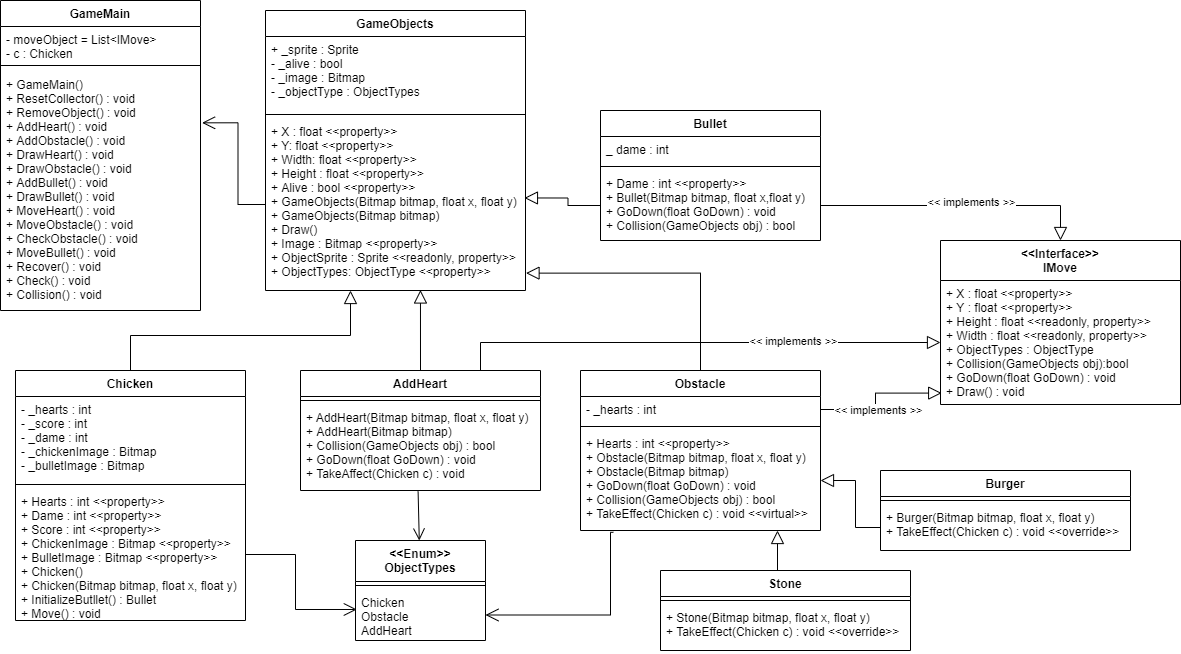

The diagram above was exported from draw.io. Its source (the exported page's mxGraphModel, read from the mxfile embedded in the PNG):
<mxGraphModel dx="1274" dy="580" grid="1" gridSize="10" guides="1" tooltips="1" connect="1" arrows="1" fold="1" page="1" pageScale="1" pageWidth="850" pageHeight="1100" math="0" shadow="0">
  <root>
    <mxCell id="0" />
    <mxCell id="1" parent="0" />
    <mxCell id="5ToZXeSjqgomnuXETEKv-21" value="GameMain" style="swimlane;fontStyle=1;align=center;verticalAlign=top;childLayout=stackLayout;horizontal=1;startSize=26;horizontalStack=0;resizeParent=1;resizeParentMax=0;resizeLast=0;collapsible=1;marginBottom=0;" vertex="1" parent="1">
      <mxGeometry x="30" y="20" width="200" height="310" as="geometry" />
    </mxCell>
    <mxCell id="5ToZXeSjqgomnuXETEKv-22" value="- moveObject = List&lt;IMove&gt;&#10;- c : Chicken&#10;" style="text;strokeColor=none;fillColor=none;align=left;verticalAlign=top;spacingLeft=4;spacingRight=4;overflow=hidden;rotatable=0;points=[[0,0.5],[1,0.5]];portConstraint=eastwest;" vertex="1" parent="5ToZXeSjqgomnuXETEKv-21">
      <mxGeometry y="26" width="200" height="34" as="geometry" />
    </mxCell>
    <mxCell id="5ToZXeSjqgomnuXETEKv-23" value="" style="line;strokeWidth=1;fillColor=none;align=left;verticalAlign=middle;spacingTop=-1;spacingLeft=3;spacingRight=3;rotatable=0;labelPosition=right;points=[];portConstraint=eastwest;" vertex="1" parent="5ToZXeSjqgomnuXETEKv-21">
      <mxGeometry y="60" width="200" height="10" as="geometry" />
    </mxCell>
    <mxCell id="5ToZXeSjqgomnuXETEKv-24" value="+ GameMain()&#10;+ ResetCollector() : void&#10;+ RemoveObject() : void&#10;+ AddHeart() : void&#10;+ AddObstacle() : void&#10;+ DrawHeart() : void&#10;+ DrawObstacle() : void&#10;+ AddBullet() : void&#10;+ DrawBullet() : void&#10;+ MoveHeart() : void&#10;+ MoveObstacle() : void&#10;+ CheckObstacle() : void&#10;+ MoveBullet() : void&#10;+ Recover() : void&#10;+ Check() : void&#10;+ Collision() : void&#10;&#10;&#10;" style="text;strokeColor=none;fillColor=none;align=left;verticalAlign=top;spacingLeft=4;spacingRight=4;overflow=hidden;rotatable=0;points=[[0,0.5],[1,0.5]];portConstraint=eastwest;spacingTop=1;" vertex="1" parent="5ToZXeSjqgomnuXETEKv-21">
      <mxGeometry y="70" width="200" height="240" as="geometry" />
    </mxCell>
    <mxCell id="5ToZXeSjqgomnuXETEKv-25" value="GameObjects" style="swimlane;fontStyle=1;align=center;verticalAlign=top;childLayout=stackLayout;horizontal=1;startSize=26;horizontalStack=0;resizeParent=1;resizeParentMax=0;resizeLast=0;collapsible=1;marginBottom=0;" vertex="1" parent="1">
      <mxGeometry x="295" y="30" width="260" height="280" as="geometry" />
    </mxCell>
    <mxCell id="5ToZXeSjqgomnuXETEKv-26" value="+ _sprite : Sprite&#10;- _alive : bool&#10;- _image : Bitmap&#10;- _objectType : ObjectTypes " style="text;strokeColor=none;fillColor=none;align=left;verticalAlign=top;spacingLeft=4;spacingRight=4;overflow=hidden;rotatable=0;points=[[0,0.5],[1,0.5]];portConstraint=eastwest;" vertex="1" parent="5ToZXeSjqgomnuXETEKv-25">
      <mxGeometry y="26" width="260" height="74" as="geometry" />
    </mxCell>
    <mxCell id="5ToZXeSjqgomnuXETEKv-27" value="" style="line;strokeWidth=1;fillColor=none;align=left;verticalAlign=middle;spacingTop=-1;spacingLeft=3;spacingRight=3;rotatable=0;labelPosition=right;points=[];portConstraint=eastwest;" vertex="1" parent="5ToZXeSjqgomnuXETEKv-25">
      <mxGeometry y="100" width="260" height="8" as="geometry" />
    </mxCell>
    <mxCell id="5ToZXeSjqgomnuXETEKv-28" value="+ X : float &lt;&lt;property&gt;&gt;&#10;+ Y: float &lt;&lt;property&gt;&gt;&#10;+ Width: float &lt;&lt;property&gt;&gt;&#10;+ Height : float &lt;&lt;property&gt;&gt;&#10;+ Alive : bool &lt;&lt;property&gt;&gt;&#10;+ GameObjects(Bitmap bitmap, float x, float y)&#10;+ GameObjects(Bitmap bitmap)&#10;+ Draw() &#10;+ Image : Bitmap &lt;&lt;property&gt;&gt;&#10;+ ObjectSprite : Sprite &lt;&lt;readonly, property&gt;&gt;&#10;+ ObjectTypes: ObjectType &lt;&lt;property&gt;&gt;&#10;" style="text;strokeColor=none;fillColor=none;align=left;verticalAlign=top;spacingLeft=4;spacingRight=4;overflow=hidden;rotatable=0;points=[[0,0.5],[1,0.5]];portConstraint=eastwest;" vertex="1" parent="5ToZXeSjqgomnuXETEKv-25">
      <mxGeometry y="108" width="260" height="172" as="geometry" />
    </mxCell>
    <mxCell id="5ToZXeSjqgomnuXETEKv-79" style="edgeStyle=orthogonalEdgeStyle;rounded=0;orthogonalLoop=1;jettySize=auto;html=1;exitX=0.5;exitY=0;exitDx=0;exitDy=0;endArrow=block;endFill=0;endSize=11;" edge="1" parent="1" source="5ToZXeSjqgomnuXETEKv-29">
      <mxGeometry relative="1" as="geometry">
        <mxPoint x="380" y="310" as="targetPoint" />
      </mxGeometry>
    </mxCell>
    <mxCell id="5ToZXeSjqgomnuXETEKv-29" value="Chicken" style="swimlane;fontStyle=1;align=center;verticalAlign=top;childLayout=stackLayout;horizontal=1;startSize=26;horizontalStack=0;resizeParent=1;resizeParentMax=0;resizeLast=0;collapsible=1;marginBottom=0;" vertex="1" parent="1">
      <mxGeometry x="45" y="390" width="230" height="250" as="geometry" />
    </mxCell>
    <mxCell id="5ToZXeSjqgomnuXETEKv-30" value="- _hearts : int&#10;- _score : int&#10;- _dame : int &#10;- _chickenImage : Bitmap&#10;- _bulletImage : Bitmap" style="text;strokeColor=none;fillColor=none;align=left;verticalAlign=top;spacingLeft=4;spacingRight=4;overflow=hidden;rotatable=0;points=[[0,0.5],[1,0.5]];portConstraint=eastwest;" vertex="1" parent="5ToZXeSjqgomnuXETEKv-29">
      <mxGeometry y="26" width="230" height="84" as="geometry" />
    </mxCell>
    <mxCell id="5ToZXeSjqgomnuXETEKv-31" value="" style="line;strokeWidth=1;fillColor=none;align=left;verticalAlign=middle;spacingTop=-1;spacingLeft=3;spacingRight=3;rotatable=0;labelPosition=right;points=[];portConstraint=eastwest;" vertex="1" parent="5ToZXeSjqgomnuXETEKv-29">
      <mxGeometry y="110" width="230" height="8" as="geometry" />
    </mxCell>
    <mxCell id="5ToZXeSjqgomnuXETEKv-32" value="+ Hearts : int &lt;&lt;property&gt;&gt;&#10;+ Dame : int &lt;&lt;property&gt;&gt;&#10;+ Score : int &lt;&lt;property&gt;&gt;&#10;+ ChickenImage : Bitmap &lt;&lt;property&gt;&gt;&#10;+ BulletImage : Bitmap &lt;&lt;property&gt;&gt;&#10;+ Chicken()&#10;+ Chicken(Bitmap bitmap, float x, float y)&#10;+ InitializeButllet() : Bullet&#10;+ Move() : void&#10;" style="text;strokeColor=none;fillColor=none;align=left;verticalAlign=top;spacingLeft=4;spacingRight=4;overflow=hidden;rotatable=0;points=[[0,0.5],[1,0.5]];portConstraint=eastwest;" vertex="1" parent="5ToZXeSjqgomnuXETEKv-29">
      <mxGeometry y="118" width="230" height="132" as="geometry" />
    </mxCell>
    <mxCell id="5ToZXeSjqgomnuXETEKv-81" style="edgeStyle=orthogonalEdgeStyle;rounded=0;orthogonalLoop=1;jettySize=auto;html=1;exitX=0.5;exitY=0;exitDx=0;exitDy=0;entryX=0.596;entryY=0.997;entryDx=0;entryDy=0;entryPerimeter=0;endArrow=block;endFill=0;endSize=11;" edge="1" parent="1" source="5ToZXeSjqgomnuXETEKv-33" target="5ToZXeSjqgomnuXETEKv-28">
      <mxGeometry relative="1" as="geometry" />
    </mxCell>
    <mxCell id="5ToZXeSjqgomnuXETEKv-95" style="edgeStyle=orthogonalEdgeStyle;rounded=0;orthogonalLoop=1;jettySize=auto;html=1;exitX=0.75;exitY=0;exitDx=0;exitDy=0;entryX=0;entryY=0.5;entryDx=0;entryDy=0;startArrow=none;startFill=0;startSize=11;endArrow=block;endFill=0;endSize=11;" edge="1" parent="1" source="5ToZXeSjqgomnuXETEKv-33" target="5ToZXeSjqgomnuXETEKv-65">
      <mxGeometry relative="1" as="geometry" />
    </mxCell>
    <mxCell id="5ToZXeSjqgomnuXETEKv-96" value="&amp;lt;&amp;lt; implements &amp;gt;&amp;gt;" style="edgeLabel;html=1;align=center;verticalAlign=middle;resizable=0;points=[];" vertex="1" connectable="0" parent="5ToZXeSjqgomnuXETEKv-95">
      <mxGeometry x="0.3921" y="2" relative="1" as="geometry">
        <mxPoint as="offset" />
      </mxGeometry>
    </mxCell>
    <mxCell id="5ToZXeSjqgomnuXETEKv-33" value="AddHeart" style="swimlane;fontStyle=1;align=center;verticalAlign=top;childLayout=stackLayout;horizontal=1;startSize=26;horizontalStack=0;resizeParent=1;resizeParentMax=0;resizeLast=0;collapsible=1;marginBottom=0;" vertex="1" parent="1">
      <mxGeometry x="330" y="390" width="240" height="120" as="geometry" />
    </mxCell>
    <mxCell id="5ToZXeSjqgomnuXETEKv-35" value="" style="line;strokeWidth=1;fillColor=none;align=left;verticalAlign=middle;spacingTop=-1;spacingLeft=3;spacingRight=3;rotatable=0;labelPosition=right;points=[];portConstraint=eastwest;" vertex="1" parent="5ToZXeSjqgomnuXETEKv-33">
      <mxGeometry y="26" width="240" height="8" as="geometry" />
    </mxCell>
    <mxCell id="5ToZXeSjqgomnuXETEKv-36" value="+ AddHeart(Bitmap bitmap, float x, float y)&#10;+ AddHeart(Bitmap bitmap)&#10;+ Collision(GameObjects obj) : bool&#10;+ GoDown(float GoDown) : void&#10;+ TakeAffect(Chicken c) : void&#10;" style="text;strokeColor=none;fillColor=none;align=left;verticalAlign=top;spacingLeft=4;spacingRight=4;overflow=hidden;rotatable=0;points=[[0,0.5],[1,0.5]];portConstraint=eastwest;" vertex="1" parent="5ToZXeSjqgomnuXETEKv-33">
      <mxGeometry y="34" width="240" height="86" as="geometry" />
    </mxCell>
    <mxCell id="5ToZXeSjqgomnuXETEKv-45" value="Bullet" style="swimlane;fontStyle=1;align=center;verticalAlign=top;childLayout=stackLayout;horizontal=1;startSize=26;horizontalStack=0;resizeParent=1;resizeParentMax=0;resizeLast=0;collapsible=1;marginBottom=0;" vertex="1" parent="1">
      <mxGeometry x="630" y="130" width="220" height="130" as="geometry" />
    </mxCell>
    <mxCell id="5ToZXeSjqgomnuXETEKv-46" value="_ dame : int" style="text;strokeColor=none;fillColor=none;align=left;verticalAlign=top;spacingLeft=4;spacingRight=4;overflow=hidden;rotatable=0;points=[[0,0.5],[1,0.5]];portConstraint=eastwest;" vertex="1" parent="5ToZXeSjqgomnuXETEKv-45">
      <mxGeometry y="26" width="220" height="26" as="geometry" />
    </mxCell>
    <mxCell id="5ToZXeSjqgomnuXETEKv-47" value="" style="line;strokeWidth=1;fillColor=none;align=left;verticalAlign=middle;spacingTop=-1;spacingLeft=3;spacingRight=3;rotatable=0;labelPosition=right;points=[];portConstraint=eastwest;" vertex="1" parent="5ToZXeSjqgomnuXETEKv-45">
      <mxGeometry y="52" width="220" height="8" as="geometry" />
    </mxCell>
    <mxCell id="5ToZXeSjqgomnuXETEKv-48" value="+ Dame : int &lt;&lt;property&gt;&gt;&#10;+ Bullet(Bitmap bitmap, float x,float y)&#10;+ GoDown(float GoDown) : void&#10;+ Collision(GameObjects obj) : bool&#10;" style="text;strokeColor=none;fillColor=none;align=left;verticalAlign=top;spacingLeft=4;spacingRight=4;overflow=hidden;rotatable=0;points=[[0,0.5],[1,0.5]];portConstraint=eastwest;" vertex="1" parent="5ToZXeSjqgomnuXETEKv-45">
      <mxGeometry y="60" width="220" height="70" as="geometry" />
    </mxCell>
    <mxCell id="5ToZXeSjqgomnuXETEKv-82" style="edgeStyle=orthogonalEdgeStyle;rounded=0;orthogonalLoop=1;jettySize=auto;html=1;exitX=0.5;exitY=0;exitDx=0;exitDy=0;entryX=1.002;entryY=0.899;entryDx=0;entryDy=0;entryPerimeter=0;endArrow=block;endFill=0;endSize=11;" edge="1" parent="1" source="5ToZXeSjqgomnuXETEKv-49" target="5ToZXeSjqgomnuXETEKv-28">
      <mxGeometry relative="1" as="geometry" />
    </mxCell>
    <mxCell id="5ToZXeSjqgomnuXETEKv-49" value="Obstacle" style="swimlane;fontStyle=1;align=center;verticalAlign=top;childLayout=stackLayout;horizontal=1;startSize=26;horizontalStack=0;resizeParent=1;resizeParentMax=0;resizeLast=0;collapsible=1;marginBottom=0;" vertex="1" parent="1">
      <mxGeometry x="610" y="390" width="240" height="160" as="geometry" />
    </mxCell>
    <mxCell id="5ToZXeSjqgomnuXETEKv-50" value="- _hearts : int" style="text;strokeColor=none;fillColor=none;align=left;verticalAlign=top;spacingLeft=4;spacingRight=4;overflow=hidden;rotatable=0;points=[[0,0.5],[1,0.5]];portConstraint=eastwest;" vertex="1" parent="5ToZXeSjqgomnuXETEKv-49">
      <mxGeometry y="26" width="240" height="26" as="geometry" />
    </mxCell>
    <mxCell id="5ToZXeSjqgomnuXETEKv-51" value="" style="line;strokeWidth=1;fillColor=none;align=left;verticalAlign=middle;spacingTop=-1;spacingLeft=3;spacingRight=3;rotatable=0;labelPosition=right;points=[];portConstraint=eastwest;" vertex="1" parent="5ToZXeSjqgomnuXETEKv-49">
      <mxGeometry y="52" width="240" height="8" as="geometry" />
    </mxCell>
    <mxCell id="5ToZXeSjqgomnuXETEKv-52" value="+ Hearts : int &lt;&lt;property&gt;&gt;&#10;+ Obstacle(Bitmap bitmap, float x, float y)&#10;+ Obstacle(Bitmap bitmap)&#10;+ GoDown(float GoDown) : void&#10;+ Collision(GameObjects obj) : bool&#10;+ TakeEffect(Chicken c) : void &lt;&lt;virtual&gt;&gt;&#10;&#10;" style="text;strokeColor=none;fillColor=none;align=left;verticalAlign=top;spacingLeft=4;spacingRight=4;overflow=hidden;rotatable=0;points=[[0,0.5],[1,0.5]];portConstraint=eastwest;" vertex="1" parent="5ToZXeSjqgomnuXETEKv-49">
      <mxGeometry y="60" width="240" height="100" as="geometry" />
    </mxCell>
    <mxCell id="5ToZXeSjqgomnuXETEKv-53" value="Burger" style="swimlane;fontStyle=1;align=center;verticalAlign=top;childLayout=stackLayout;horizontal=1;startSize=26;horizontalStack=0;resizeParent=1;resizeParentMax=0;resizeLast=0;collapsible=1;marginBottom=0;" vertex="1" parent="1">
      <mxGeometry x="910" y="490" width="250" height="80" as="geometry" />
    </mxCell>
    <mxCell id="5ToZXeSjqgomnuXETEKv-55" value="" style="line;strokeWidth=1;fillColor=none;align=left;verticalAlign=middle;spacingTop=-1;spacingLeft=3;spacingRight=3;rotatable=0;labelPosition=right;points=[];portConstraint=eastwest;" vertex="1" parent="5ToZXeSjqgomnuXETEKv-53">
      <mxGeometry y="26" width="250" height="8" as="geometry" />
    </mxCell>
    <mxCell id="5ToZXeSjqgomnuXETEKv-56" value="+ Burger(Bitmap bitmap, float x, float y)&#10;+ TakeEffect(Chicken c) : void &lt;&lt;override&gt;&gt;&#10;" style="text;strokeColor=none;fillColor=none;align=left;verticalAlign=top;spacingLeft=4;spacingRight=4;overflow=hidden;rotatable=0;points=[[0,0.5],[1,0.5]];portConstraint=eastwest;" vertex="1" parent="5ToZXeSjqgomnuXETEKv-53">
      <mxGeometry y="34" width="250" height="46" as="geometry" />
    </mxCell>
    <mxCell id="5ToZXeSjqgomnuXETEKv-57" value="Stone" style="swimlane;fontStyle=1;align=center;verticalAlign=top;childLayout=stackLayout;horizontal=1;startSize=26;horizontalStack=0;resizeParent=1;resizeParentMax=0;resizeLast=0;collapsible=1;marginBottom=0;" vertex="1" parent="1">
      <mxGeometry x="690" y="590" width="250" height="80" as="geometry" />
    </mxCell>
    <mxCell id="5ToZXeSjqgomnuXETEKv-58" value="" style="line;strokeWidth=1;fillColor=none;align=left;verticalAlign=middle;spacingTop=-1;spacingLeft=3;spacingRight=3;rotatable=0;labelPosition=right;points=[];portConstraint=eastwest;" vertex="1" parent="5ToZXeSjqgomnuXETEKv-57">
      <mxGeometry y="26" width="250" height="8" as="geometry" />
    </mxCell>
    <mxCell id="5ToZXeSjqgomnuXETEKv-59" value="+ Stone(Bitmap bitmap, float x, float y)&#10;+ TakeEffect(Chicken c) : void &lt;&lt;override&gt;&gt;&#10;" style="text;strokeColor=none;fillColor=none;align=left;verticalAlign=top;spacingLeft=4;spacingRight=4;overflow=hidden;rotatable=0;points=[[0,0.5],[1,0.5]];portConstraint=eastwest;" vertex="1" parent="5ToZXeSjqgomnuXETEKv-57">
      <mxGeometry y="34" width="250" height="46" as="geometry" />
    </mxCell>
    <mxCell id="5ToZXeSjqgomnuXETEKv-64" value="&lt;&lt;Interface&gt;&gt;&#10;IMove" style="swimlane;fontStyle=1;childLayout=stackLayout;horizontal=1;startSize=40;fillColor=none;horizontalStack=0;resizeParent=1;resizeParentMax=0;resizeLast=0;collapsible=1;marginBottom=0;" vertex="1" parent="1">
      <mxGeometry x="970" y="260" width="240" height="164" as="geometry" />
    </mxCell>
    <mxCell id="5ToZXeSjqgomnuXETEKv-65" value="+ X : float &lt;&lt;property&gt;&gt;&#10;+ Y : float &lt;&lt;property&gt;&gt;&#10;+ Height : float &lt;&lt;readonly, property&gt;&gt;&#10;+ Width : float &lt;&lt;readonly, property&gt;&gt;&#10;+ ObjectTypes : ObjectType&#10;+ Collision(GameObjects obj):bool&#10;+ GoDown(float GoDown) : void&#10;+ Draw() : void&#10;" style="text;strokeColor=none;fillColor=none;align=left;verticalAlign=top;spacingLeft=4;spacingRight=4;overflow=hidden;rotatable=0;points=[[0,0.5],[1,0.5]];portConstraint=eastwest;" vertex="1" parent="5ToZXeSjqgomnuXETEKv-64">
      <mxGeometry y="40" width="240" height="124" as="geometry" />
    </mxCell>
    <mxCell id="5ToZXeSjqgomnuXETEKv-68" value="&lt;&lt;Enum&gt;&gt;&#10;ObjectTypes" style="swimlane;fontStyle=1;align=center;verticalAlign=top;childLayout=stackLayout;horizontal=1;startSize=41;horizontalStack=0;resizeParent=1;resizeParentMax=0;resizeLast=0;collapsible=1;marginBottom=0;" vertex="1" parent="1">
      <mxGeometry x="385" y="560" width="130" height="100" as="geometry" />
    </mxCell>
    <mxCell id="5ToZXeSjqgomnuXETEKv-70" value="" style="line;strokeWidth=1;fillColor=none;align=left;verticalAlign=middle;spacingTop=-1;spacingLeft=3;spacingRight=3;rotatable=0;labelPosition=right;points=[];portConstraint=eastwest;" vertex="1" parent="5ToZXeSjqgomnuXETEKv-68">
      <mxGeometry y="41" width="130" height="8" as="geometry" />
    </mxCell>
    <mxCell id="5ToZXeSjqgomnuXETEKv-71" value="Chicken&#10;Obstacle&#10;AddHeart" style="text;strokeColor=none;fillColor=none;align=left;verticalAlign=top;spacingLeft=4;spacingRight=4;overflow=hidden;rotatable=0;points=[[0,0.5],[1,0.5]];portConstraint=eastwest;" vertex="1" parent="5ToZXeSjqgomnuXETEKv-68">
      <mxGeometry y="49" width="130" height="51" as="geometry" />
    </mxCell>
    <mxCell id="5ToZXeSjqgomnuXETEKv-80" style="edgeStyle=orthogonalEdgeStyle;rounded=0;orthogonalLoop=1;jettySize=auto;html=1;exitX=0;exitY=0.5;exitDx=0;exitDy=0;entryX=1.008;entryY=0.218;entryDx=0;entryDy=0;entryPerimeter=0;endArrow=open;endFill=0;endSize=11;" edge="1" parent="1" source="5ToZXeSjqgomnuXETEKv-28" target="5ToZXeSjqgomnuXETEKv-24">
      <mxGeometry relative="1" as="geometry" />
    </mxCell>
    <mxCell id="5ToZXeSjqgomnuXETEKv-84" style="edgeStyle=orthogonalEdgeStyle;rounded=0;orthogonalLoop=1;jettySize=auto;html=1;exitX=0;exitY=0.5;exitDx=0;exitDy=0;entryX=0.996;entryY=0.462;entryDx=0;entryDy=0;entryPerimeter=0;endArrow=block;endFill=0;endSize=11;" edge="1" parent="1" source="5ToZXeSjqgomnuXETEKv-48" target="5ToZXeSjqgomnuXETEKv-28">
      <mxGeometry relative="1" as="geometry" />
    </mxCell>
    <mxCell id="5ToZXeSjqgomnuXETEKv-85" style="edgeStyle=orthogonalEdgeStyle;rounded=0;orthogonalLoop=1;jettySize=auto;html=1;exitX=1;exitY=0.5;exitDx=0;exitDy=0;entryX=0.01;entryY=0.392;entryDx=0;entryDy=0;entryPerimeter=0;endArrow=open;endFill=0;endSize=11;" edge="1" parent="1" source="5ToZXeSjqgomnuXETEKv-32" target="5ToZXeSjqgomnuXETEKv-71">
      <mxGeometry relative="1" as="geometry" />
    </mxCell>
    <mxCell id="5ToZXeSjqgomnuXETEKv-87" style="edgeStyle=orthogonalEdgeStyle;rounded=0;orthogonalLoop=1;jettySize=auto;html=1;entryX=0.137;entryY=1.018;entryDx=0;entryDy=0;entryPerimeter=0;endArrow=none;endFill=0;endSize=11;startArrow=open;startFill=0;startSize=11;" edge="1" parent="1" source="5ToZXeSjqgomnuXETEKv-71" target="5ToZXeSjqgomnuXETEKv-52">
      <mxGeometry relative="1" as="geometry">
        <Array as="points">
          <mxPoint x="640" y="635" />
          <mxPoint x="640" y="552" />
        </Array>
      </mxGeometry>
    </mxCell>
    <mxCell id="5ToZXeSjqgomnuXETEKv-89" value="" style="endArrow=open;html=1;exitX=0.49;exitY=1.012;exitDx=0;exitDy=0;exitPerimeter=0;endFill=0;endSize=10;" edge="1" parent="1" source="5ToZXeSjqgomnuXETEKv-36" target="5ToZXeSjqgomnuXETEKv-68">
      <mxGeometry width="50" height="50" relative="1" as="geometry">
        <mxPoint x="480" y="670" as="sourcePoint" />
        <mxPoint x="530" y="620" as="targetPoint" />
      </mxGeometry>
    </mxCell>
    <mxCell id="5ToZXeSjqgomnuXETEKv-93" style="edgeStyle=orthogonalEdgeStyle;rounded=0;orthogonalLoop=1;jettySize=auto;html=1;exitX=0;exitY=0.5;exitDx=0;exitDy=0;entryX=1;entryY=0.5;entryDx=0;entryDy=0;startArrow=none;startFill=0;startSize=11;endArrow=block;endFill=0;endSize=11;" edge="1" parent="1" source="5ToZXeSjqgomnuXETEKv-56" target="5ToZXeSjqgomnuXETEKv-52">
      <mxGeometry relative="1" as="geometry" />
    </mxCell>
    <mxCell id="5ToZXeSjqgomnuXETEKv-94" style="edgeStyle=orthogonalEdgeStyle;rounded=0;orthogonalLoop=1;jettySize=auto;html=1;exitX=0.5;exitY=0;exitDx=0;exitDy=0;startArrow=none;startFill=0;startSize=11;endArrow=block;endFill=0;endSize=11;" edge="1" parent="1" source="5ToZXeSjqgomnuXETEKv-57">
      <mxGeometry relative="1" as="geometry">
        <mxPoint x="940" y="557" as="sourcePoint" />
        <mxPoint x="807" y="550" as="targetPoint" />
      </mxGeometry>
    </mxCell>
    <mxCell id="5ToZXeSjqgomnuXETEKv-97" style="edgeStyle=orthogonalEdgeStyle;rounded=0;orthogonalLoop=1;jettySize=auto;html=1;exitX=1;exitY=0.5;exitDx=0;exitDy=0;entryX=0.5;entryY=0;entryDx=0;entryDy=0;startArrow=none;startFill=0;startSize=11;endArrow=block;endFill=0;endSize=11;" edge="1" parent="1" source="5ToZXeSjqgomnuXETEKv-48" target="5ToZXeSjqgomnuXETEKv-64">
      <mxGeometry relative="1" as="geometry" />
    </mxCell>
    <mxCell id="5ToZXeSjqgomnuXETEKv-98" value="&amp;lt;&amp;lt; implements &amp;gt;&amp;gt;" style="edgeLabel;html=1;align=center;verticalAlign=middle;resizable=0;points=[];" vertex="1" connectable="0" parent="5ToZXeSjqgomnuXETEKv-97">
      <mxGeometry x="0.0922" y="4" relative="1" as="geometry">
        <mxPoint as="offset" />
      </mxGeometry>
    </mxCell>
    <mxCell id="5ToZXeSjqgomnuXETEKv-99" style="edgeStyle=orthogonalEdgeStyle;rounded=0;orthogonalLoop=1;jettySize=auto;html=1;exitX=1;exitY=0.5;exitDx=0;exitDy=0;entryX=0.005;entryY=0.908;entryDx=0;entryDy=0;entryPerimeter=0;startArrow=none;startFill=0;startSize=11;endArrow=block;endFill=0;endSize=11;" edge="1" parent="1" source="5ToZXeSjqgomnuXETEKv-50" target="5ToZXeSjqgomnuXETEKv-65">
      <mxGeometry relative="1" as="geometry" />
    </mxCell>
    <mxCell id="5ToZXeSjqgomnuXETEKv-100" value="&amp;lt;&amp;lt; implements &amp;gt;&amp;gt;" style="edgeLabel;html=1;align=center;verticalAlign=middle;resizable=0;points=[];" vertex="1" connectable="0" parent="5ToZXeSjqgomnuXETEKv-99">
      <mxGeometry x="-0.4011" y="1" relative="1" as="geometry">
        <mxPoint x="16" y="1" as="offset" />
      </mxGeometry>
    </mxCell>
  </root>
</mxGraphModel>